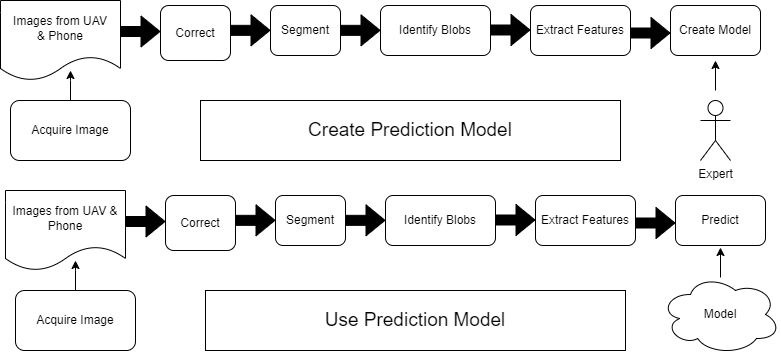

The diagram above was exported from draw.io. Its source (the exported page's mxGraphModel, read from the mxfile embedded in the PNG):
<mxGraphModel dx="1484" dy="1043" grid="1" gridSize="10" guides="1" tooltips="1" connect="1" arrows="1" fold="1" page="1" pageScale="1" pageWidth="850" pageHeight="1100" math="0" shadow="0">
  <root>
    <mxCell id="0" />
    <mxCell id="1" parent="0" />
    <mxCell id="1ek6BYD7gkiEiDCvBl5K-12" style="edgeStyle=orthogonalEdgeStyle;rounded=0;orthogonalLoop=1;jettySize=auto;html=1;" parent="1" source="mBbm-49CE5qWGrODWU-y-1" edge="1">
      <mxGeometry relative="1" as="geometry">
        <mxPoint x="110" y="110" as="targetPoint" />
      </mxGeometry>
    </mxCell>
    <mxCell id="mBbm-49CE5qWGrODWU-y-1" value="Acquire Image" style="rounded=1;whiteSpace=wrap;html=1;fillColor=#FFFFFF;" parent="1" vertex="1">
      <mxGeometry x="50" y="140" width="120" height="60" as="geometry" />
    </mxCell>
    <mxCell id="mBbm-49CE5qWGrODWU-y-2" value="Segment" style="rounded=1;whiteSpace=wrap;html=1;fillColor=#FFFFFF;" parent="1" vertex="1">
      <mxGeometry x="310" y="45" width="70" height="50" as="geometry" />
    </mxCell>
    <mxCell id="mBbm-49CE5qWGrODWU-y-3" value="Identify Blobs" style="rounded=1;whiteSpace=wrap;html=1;fillColor=#FFFFFF;" parent="1" vertex="1">
      <mxGeometry x="420" y="45" width="110" height="50" as="geometry" />
    </mxCell>
    <mxCell id="mBbm-49CE5qWGrODWU-y-4" value="Extract Features" style="rounded=1;whiteSpace=wrap;html=1;fillColor=#FFFFFF;" parent="1" vertex="1">
      <mxGeometry x="570" y="45" width="100" height="50" as="geometry" />
    </mxCell>
    <mxCell id="mBbm-49CE5qWGrODWU-y-6" value="" style="shape=flexArrow;endArrow=classic;html=1;rounded=0;fillColor=#000000;" parent="1" edge="1">
      <mxGeometry width="50" height="50" relative="1" as="geometry">
        <mxPoint x="530" y="69.5" as="sourcePoint" />
        <mxPoint x="570" y="69.5" as="targetPoint" />
      </mxGeometry>
    </mxCell>
    <mxCell id="mBbm-49CE5qWGrODWU-y-7" value="" style="shape=flexArrow;endArrow=classic;html=1;rounded=0;fillColor=#000000;" parent="1" edge="1">
      <mxGeometry width="50" height="50" relative="1" as="geometry">
        <mxPoint x="380" y="69.83" as="sourcePoint" />
        <mxPoint x="420" y="69.83" as="targetPoint" />
      </mxGeometry>
    </mxCell>
    <mxCell id="mBbm-49CE5qWGrODWU-y-8" value="" style="shape=flexArrow;endArrow=classic;html=1;rounded=0;fillColor=#000000;" parent="1" edge="1">
      <mxGeometry width="50" height="50" relative="1" as="geometry">
        <mxPoint x="160" y="71" as="sourcePoint" />
        <mxPoint x="200" y="71" as="targetPoint" />
      </mxGeometry>
    </mxCell>
    <mxCell id="1ek6BYD7gkiEiDCvBl5K-2" value="Images from UAV&lt;div&gt;&amp;amp; Phone&lt;/div&gt;" style="shape=document;whiteSpace=wrap;html=1;boundedLbl=1;" parent="1" vertex="1">
      <mxGeometry x="40" y="40" width="120" height="80" as="geometry" />
    </mxCell>
    <mxCell id="1ek6BYD7gkiEiDCvBl5K-7" value="Create Model" style="rounded=1;whiteSpace=wrap;html=1;fillColor=#FFFFFF;" parent="1" vertex="1">
      <mxGeometry x="710" y="45" width="90" height="50" as="geometry" />
    </mxCell>
    <mxCell id="1ek6BYD7gkiEiDCvBl5K-26" value="Correct" style="rounded=1;whiteSpace=wrap;html=1;fillColor=#FFFFFF;" parent="1" vertex="1">
      <mxGeometry x="200" y="45" width="70" height="55" as="geometry" />
    </mxCell>
    <mxCell id="1ek6BYD7gkiEiDCvBl5K-27" value="" style="shape=flexArrow;endArrow=classic;html=1;rounded=0;fillColor=#000000;" parent="1" edge="1">
      <mxGeometry width="50" height="50" relative="1" as="geometry">
        <mxPoint x="270" y="69.83" as="sourcePoint" />
        <mxPoint x="310" y="69.83" as="targetPoint" />
      </mxGeometry>
    </mxCell>
    <mxCell id="t3-vvG7CjkzixL-uIjNi-1" value="" style="shape=flexArrow;endArrow=classic;html=1;rounded=0;fillColor=#000000;" parent="1" edge="1">
      <mxGeometry width="50" height="50" relative="1" as="geometry">
        <mxPoint x="670" y="72.5" as="sourcePoint" />
        <mxPoint x="710" y="72.5" as="targetPoint" />
      </mxGeometry>
    </mxCell>
    <mxCell id="t3-vvG7CjkzixL-uIjNi-2" value="Expert" style="shape=umlActor;verticalLabelPosition=bottom;verticalAlign=top;html=1;outlineConnect=0;" parent="1" vertex="1">
      <mxGeometry x="740" y="140" width="30" height="60" as="geometry" />
    </mxCell>
    <mxCell id="t3-vvG7CjkzixL-uIjNi-4" value="Create Prediction Model" style="rounded=0;whiteSpace=wrap;html=1;fontSize=19;" parent="1" vertex="1">
      <mxGeometry x="240" y="140" width="420" height="60" as="geometry" />
    </mxCell>
    <mxCell id="t3-vvG7CjkzixL-uIjNi-5" style="edgeStyle=orthogonalEdgeStyle;rounded=0;orthogonalLoop=1;jettySize=auto;html=1;" parent="1" source="t3-vvG7CjkzixL-uIjNi-6" edge="1">
      <mxGeometry relative="1" as="geometry">
        <mxPoint x="115" y="300" as="targetPoint" />
      </mxGeometry>
    </mxCell>
    <mxCell id="t3-vvG7CjkzixL-uIjNi-6" value="Acquire Image" style="rounded=1;whiteSpace=wrap;html=1;fillColor=#FFFFFF;" parent="1" vertex="1">
      <mxGeometry x="55" y="330" width="120" height="60" as="geometry" />
    </mxCell>
    <mxCell id="t3-vvG7CjkzixL-uIjNi-7" value="Segment" style="rounded=1;whiteSpace=wrap;html=1;fillColor=#FFFFFF;" parent="1" vertex="1">
      <mxGeometry x="315" y="235" width="70" height="50" as="geometry" />
    </mxCell>
    <mxCell id="t3-vvG7CjkzixL-uIjNi-8" value="Identify Blobs" style="rounded=1;whiteSpace=wrap;html=1;fillColor=#FFFFFF;" parent="1" vertex="1">
      <mxGeometry x="425" y="235" width="110" height="50" as="geometry" />
    </mxCell>
    <mxCell id="t3-vvG7CjkzixL-uIjNi-9" value="Extract Features" style="rounded=1;whiteSpace=wrap;html=1;fillColor=#FFFFFF;" parent="1" vertex="1">
      <mxGeometry x="575" y="235" width="100" height="50" as="geometry" />
    </mxCell>
    <mxCell id="t3-vvG7CjkzixL-uIjNi-10" value="" style="shape=flexArrow;endArrow=classic;html=1;rounded=0;fillColor=#000000;" parent="1" edge="1">
      <mxGeometry width="50" height="50" relative="1" as="geometry">
        <mxPoint x="535" y="259.5" as="sourcePoint" />
        <mxPoint x="575" y="259.5" as="targetPoint" />
      </mxGeometry>
    </mxCell>
    <mxCell id="t3-vvG7CjkzixL-uIjNi-11" value="" style="shape=flexArrow;endArrow=classic;html=1;rounded=0;fillColor=#000000;" parent="1" edge="1">
      <mxGeometry width="50" height="50" relative="1" as="geometry">
        <mxPoint x="385" y="259.83" as="sourcePoint" />
        <mxPoint x="425" y="259.83" as="targetPoint" />
      </mxGeometry>
    </mxCell>
    <mxCell id="t3-vvG7CjkzixL-uIjNi-12" value="" style="shape=flexArrow;endArrow=classic;html=1;rounded=0;fillColor=#000000;" parent="1" edge="1">
      <mxGeometry width="50" height="50" relative="1" as="geometry">
        <mxPoint x="165" y="261" as="sourcePoint" />
        <mxPoint x="205" y="261" as="targetPoint" />
      </mxGeometry>
    </mxCell>
    <mxCell id="t3-vvG7CjkzixL-uIjNi-13" value="Images from UAV &amp;amp;&lt;div&gt;Phone&lt;/div&gt;" style="shape=document;whiteSpace=wrap;html=1;boundedLbl=1;" parent="1" vertex="1">
      <mxGeometry x="45" y="230" width="120" height="80" as="geometry" />
    </mxCell>
    <mxCell id="t3-vvG7CjkzixL-uIjNi-14" value="Predict" style="rounded=1;whiteSpace=wrap;html=1;fillColor=#FFFFFF;" parent="1" vertex="1">
      <mxGeometry x="715" y="235" width="90" height="50" as="geometry" />
    </mxCell>
    <mxCell id="t3-vvG7CjkzixL-uIjNi-15" value="Correct" style="rounded=1;whiteSpace=wrap;html=1;fillColor=#FFFFFF;" parent="1" vertex="1">
      <mxGeometry x="205" y="235" width="70" height="55" as="geometry" />
    </mxCell>
    <mxCell id="t3-vvG7CjkzixL-uIjNi-16" value="" style="shape=flexArrow;endArrow=classic;html=1;rounded=0;fillColor=#000000;" parent="1" edge="1">
      <mxGeometry width="50" height="50" relative="1" as="geometry">
        <mxPoint x="275" y="259.83" as="sourcePoint" />
        <mxPoint x="315" y="259.83" as="targetPoint" />
      </mxGeometry>
    </mxCell>
    <mxCell id="t3-vvG7CjkzixL-uIjNi-17" value="" style="shape=flexArrow;endArrow=classic;html=1;rounded=0;fillColor=#000000;" parent="1" edge="1">
      <mxGeometry width="50" height="50" relative="1" as="geometry">
        <mxPoint x="675" y="262.5" as="sourcePoint" />
        <mxPoint x="715" y="262.5" as="targetPoint" />
      </mxGeometry>
    </mxCell>
    <mxCell id="t3-vvG7CjkzixL-uIjNi-20" value="Use Prediction Model" style="rounded=0;whiteSpace=wrap;html=1;fontSize=19;" parent="1" vertex="1">
      <mxGeometry x="245" y="330" width="420" height="60" as="geometry" />
    </mxCell>
    <mxCell id="t3-vvG7CjkzixL-uIjNi-21" value="Model" style="ellipse;shape=cloud;whiteSpace=wrap;html=1;" parent="1" vertex="1">
      <mxGeometry x="700" y="314" width="120" height="80" as="geometry" />
    </mxCell>
    <mxCell id="t3-vvG7CjkzixL-uIjNi-25" value="" style="endArrow=classic;html=1;rounded=0;" parent="1" edge="1">
      <mxGeometry width="50" height="50" relative="1" as="geometry">
        <mxPoint x="755" y="130" as="sourcePoint" />
        <mxPoint x="755" y="100" as="targetPoint" />
      </mxGeometry>
    </mxCell>
    <mxCell id="t3-vvG7CjkzixL-uIjNi-26" value="" style="endArrow=classic;html=1;rounded=0;" parent="1" edge="1">
      <mxGeometry width="50" height="50" relative="1" as="geometry">
        <mxPoint x="760" y="317" as="sourcePoint" />
        <mxPoint x="760" y="287" as="targetPoint" />
      </mxGeometry>
    </mxCell>
  </root>
</mxGraphModel>